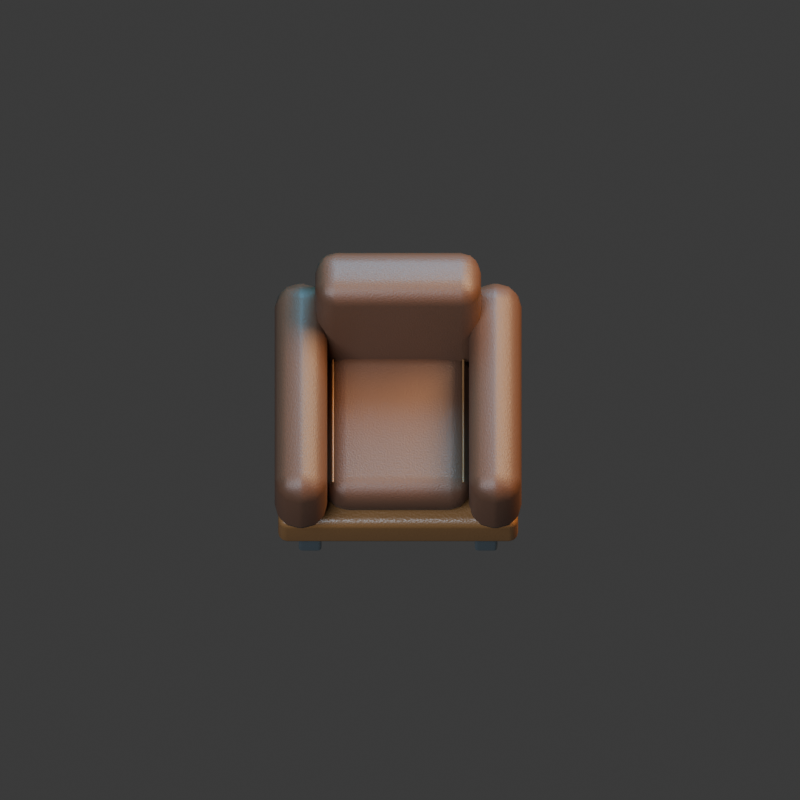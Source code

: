 # Source: armchair.blend  (saved by Blender 4.3.34; exported with 4.5.12 LTS)
import bpy
from mathutils import Matrix  # noqa: F401  (used for matrix-valued properties, if any)

bpy.ops.wm.read_factory_settings(use_empty=True)
scene = bpy.context.scene
scene.name = 'Scene'

# ---- collections
col_collection = bpy.data.collections.new('Collection'); scene.collection.children.link(col_collection)

# ---- materials (node trees are filled in below, after node groups)
mat_steel = bpy.data.materials.new('steel')
mat_steel.diffuse_color = (0.27, 0.32, 0.35, 1.0)
mat_wood = bpy.data.materials.new('wood')
mat_wood.diffuse_color = (0.17, 0.075, 0.025, 1.0)
mat_leather = bpy.data.materials.new('leather')
mat_leather.diffuse_color = (0.085, 0.035, 0.018, 1.0)

# ---- material node trees
mat_steel.use_nodes = True; mat_steel.node_tree.nodes.clear()
_N = mat_steel.node_tree.nodes; _L = mat_steel.node_tree.links
n0 = _N.new('ShaderNodeBsdfPrincipled'); n0.name = 'Principled BSDF'; n0.location = (10, 300)
n0.inputs[0].default_value = (0.27, 0.32, 0.35, 1.0)
n0.inputs[1].default_value = 0.85
n0.inputs[2].default_value = 0.27
n1 = _N.new('ShaderNodeOutputMaterial'); n1.name = 'Material Output'; n1.location = (300, 300)
n2 = _N.new('ShaderNodeTexNoise'); n2.name = 'Noise Texture'; n2.location = (0, 0)
n2.inputs[2].default_value = 95.0
n3 = _N.new('ShaderNodeBump'); n3.name = 'Bump'; n3.location = (0, 0)
n3.inputs[0].default_value = 0.15
n3.inputs[1].default_value = 0.025
n3.inputs[2].default_value = 1.0
_L.new(n0.outputs[0], n1.inputs[0])
_L.new(n2.outputs[0], n3.inputs[3])
_L.new(n3.outputs[0], n0.inputs[5])
n1.is_active_output = True
mat_wood.use_nodes = True; mat_wood.node_tree.nodes.clear()
_N = mat_wood.node_tree.nodes; _L = mat_wood.node_tree.links
n0 = _N.new('ShaderNodeBsdfPrincipled'); n0.name = 'Principled BSDF'; n0.location = (10, 300)
n0.inputs[0].default_value = (0.17, 0.075, 0.025, 1.0)
n0.inputs[2].default_value = 0.4
n1 = _N.new('ShaderNodeOutputMaterial'); n1.name = 'Material Output'; n1.location = (300, 300)
n2 = _N.new('ShaderNodeTexNoise'); n2.name = 'Noise Texture'; n2.location = (0, 0)
n2.inputs[2].default_value = 95.0
n3 = _N.new('ShaderNodeBump'); n3.name = 'Bump'; n3.location = (0, 0)
n3.inputs[0].default_value = 0.15
n3.inputs[1].default_value = 0.025
n3.inputs[2].default_value = 1.0
_L.new(n0.outputs[0], n1.inputs[0])
_L.new(n2.outputs[0], n3.inputs[3])
_L.new(n3.outputs[0], n0.inputs[5])
n1.is_active_output = True
mat_leather.use_nodes = True; mat_leather.node_tree.nodes.clear()
_N = mat_leather.node_tree.nodes; _L = mat_leather.node_tree.links
n0 = _N.new('ShaderNodeBsdfPrincipled'); n0.name = 'Principled BSDF'; n0.location = (10, 300)
n0.inputs[0].default_value = (0.085, 0.035, 0.018, 1.0)
n0.inputs[2].default_value = 0.54
n1 = _N.new('ShaderNodeOutputMaterial'); n1.name = 'Material Output'; n1.location = (300, 300)
n2 = _N.new('ShaderNodeTexNoise'); n2.name = 'Noise Texture'; n2.location = (0, 0)
n2.inputs[2].default_value = 95.0
n3 = _N.new('ShaderNodeBump'); n3.name = 'Bump'; n3.location = (0, 0)
n3.inputs[0].default_value = 0.15
n3.inputs[1].default_value = 0.025
n3.inputs[2].default_value = 1.0
_L.new(n0.outputs[0], n1.inputs[0])
_L.new(n2.outputs[0], n3.inputs[3])
_L.new(n3.outputs[0], n0.inputs[5])
n1.is_active_output = True

# ---- world
world_world = bpy.data.worlds.new('World'); scene.world = world_world
world_world.use_nodes = True; world_world.node_tree.nodes.clear()
_N = world_world.node_tree.nodes; _L = world_world.node_tree.links
n0 = _N.new('ShaderNodeOutputWorld'); n0.name = 'World Output'; n0.location = (300, 300)
n1 = _N.new('ShaderNodeBackground'); n1.name = 'Background'; n1.location = (10, 300)
n1.inputs[0].default_value = (0.05088, 0.05088, 0.05088, 1.0)
_L.new(n1.outputs[0], n0.inputs[0])
n0.is_active_output = True
world_world.color = (0.18, 0.22, 0.28)
world_world.sun_shadow_jitter_overblur = 0.0

# ---- cameras
cam_camera_001 = bpy.data.cameras.new('Camera.001')
cam_camera_001.type = 'ORTHO'
cam_camera_001.ortho_scale = 3.5

# ---- lights
light_area = bpy.data.lights.new('Area', 'AREA')
light_area.color = (0.65, 0.82, 1.0)
light_area.energy = 1100.0
light_area.shape = 'DISK'
light_area.size = 5.0
light_area.size_y = 1.0
light_area_001 = bpy.data.lights.new('Area.001', 'AREA')
light_area_001.color = (1.0, 0.64, 0.32)
light_area_001.energy = 1300.0
light_area_001.shape = 'DISK'
light_area_001.size = 4.0
light_area_001.size_y = 1.0
light_area_002 = bpy.data.lights.new('Area.002', 'AREA')
light_area_002.color = (0.12, 0.62, 1.0)
light_area_002.energy = 700.0
light_area_002.shape = 'DISK'
light_area_002.size = 3.0
light_area_002.size_y = 1.0

# ---- meshes
me_cube_020 = bpy.data.meshes.new('Cube.020')
me_cube_020.from_pydata([(-0.05, -0.05, -0.07), (-0.05, -0.05, 0.07), (-0.05, 0.05, -0.07), (-0.05, 0.05, 0.07), (0.05, -0.05, -0.07), (0.05, -0.05, 0.07), (0.05, 0.05, -0.07), (0.05, 0.05, 0.07)], [], [(0, 1, 3, 2), (2, 3, 7, 6), (6, 7, 5, 4), (4, 5, 1, 0), (2, 6, 4, 0), (7, 3, 1, 5)])
_uv = me_cube_020.uv_layers.new(name='UVMap')
_uv.uv.foreach_set('vector', [0.375, 0.0, 0.625, 0.0, 0.625, 0.25, 0.375, 0.25, 0.375, 0.25, 0.625, 0.25, 0.625, 0.5, 0.375, 0.5, 0.375, 0.5, 0.625, 0.5, 0.625, 0.75, 0.375, 0.75, 0.375, 0.75, 0.625, 0.75, 0.625, 1.0, 0.375, 1.0, 0.125, 0.5, 0.375, 0.5, 0.375, 0.75, 0.125, 0.75, 0.625, 0.5, 0.875, 0.5, 0.875, 0.75, 0.625, 0.75])
me_cube_020.materials.append(mat_steel)
me_cube_020.update()
me_cube_021 = bpy.data.meshes.new('Cube.021')
me_cube_021.from_pydata([(-0.05, -0.05, -0.07), (-0.05, -0.05, 0.07), (-0.05, 0.05, -0.07), (-0.05, 0.05, 0.07), (0.05, -0.05, -0.07), (0.05, -0.05, 0.07), (0.05, 0.05, -0.07), (0.05, 0.05, 0.07)], [], [(0, 1, 3, 2), (2, 3, 7, 6), (6, 7, 5, 4), (4, 5, 1, 0), (2, 6, 4, 0), (7, 3, 1, 5)])
_uv = me_cube_021.uv_layers.new(name='UVMap')
_uv.uv.foreach_set('vector', [0.375, 0.0, 0.625, 0.0, 0.625, 0.25, 0.375, 0.25, 0.375, 0.25, 0.625, 0.25, 0.625, 0.5, 0.375, 0.5, 0.375, 0.5, 0.625, 0.5, 0.625, 0.75, 0.375, 0.75, 0.375, 0.75, 0.625, 0.75, 0.625, 1.0, 0.375, 1.0, 0.125, 0.5, 0.375, 0.5, 0.375, 0.75, 0.125, 0.75, 0.625, 0.5, 0.875, 0.5, 0.875, 0.75, 0.625, 0.75])
me_cube_021.materials.append(mat_steel)
me_cube_021.update()
me_cube_022 = bpy.data.meshes.new('Cube.022')
me_cube_022.from_pydata([(-0.05, -0.05, -0.07), (-0.05, -0.05, 0.07), (-0.05, 0.05, -0.07), (-0.05, 0.05, 0.07), (0.05, -0.05, -0.07), (0.05, -0.05, 0.07), (0.05, 0.05, -0.07), (0.05, 0.05, 0.07)], [], [(0, 1, 3, 2), (2, 3, 7, 6), (6, 7, 5, 4), (4, 5, 1, 0), (2, 6, 4, 0), (7, 3, 1, 5)])
_uv = me_cube_022.uv_layers.new(name='UVMap')
_uv.uv.foreach_set('vector', [0.375, 0.0, 0.625, 0.0, 0.625, 0.25, 0.375, 0.25, 0.375, 0.25, 0.625, 0.25, 0.625, 0.5, 0.375, 0.5, 0.375, 0.5, 0.625, 0.5, 0.625, 0.75, 0.375, 0.75, 0.375, 0.75, 0.625, 0.75, 0.625, 1.0, 0.375, 1.0, 0.125, 0.5, 0.375, 0.5, 0.375, 0.75, 0.125, 0.75, 0.625, 0.5, 0.875, 0.5, 0.875, 0.75, 0.625, 0.75])
me_cube_022.materials.append(mat_steel)
me_cube_022.update()
me_cube_023 = bpy.data.meshes.new('Cube.023')
me_cube_023.from_pydata([(-0.05, -0.05, -0.07), (-0.05, -0.05, 0.07), (-0.05, 0.05, -0.07), (-0.05, 0.05, 0.07), (0.05, -0.05, -0.07), (0.05, -0.05, 0.07), (0.05, 0.05, -0.07), (0.05, 0.05, 0.07)], [], [(0, 1, 3, 2), (2, 3, 7, 6), (6, 7, 5, 4), (4, 5, 1, 0), (2, 6, 4, 0), (7, 3, 1, 5)])
_uv = me_cube_023.uv_layers.new(name='UVMap')
_uv.uv.foreach_set('vector', [0.375, 0.0, 0.625, 0.0, 0.625, 0.25, 0.375, 0.25, 0.375, 0.25, 0.625, 0.25, 0.625, 0.5, 0.375, 0.5, 0.375, 0.5, 0.625, 0.5, 0.625, 0.75, 0.375, 0.75, 0.375, 0.75, 0.625, 0.75, 0.625, 1.0, 0.375, 1.0, 0.125, 0.5, 0.375, 0.5, 0.375, 0.75, 0.125, 0.75, 0.625, 0.5, 0.875, 0.5, 0.875, 0.75, 0.625, 0.75])
me_cube_023.materials.append(mat_steel)
me_cube_023.update()
me_cube_024 = bpy.data.meshes.new('Cube.024')
me_cube_024.from_pydata([(-0.525, -0.475, -0.11), (-0.525, -0.475, 0.11), (-0.525, 0.475, -0.11), (-0.525, 0.475, 0.11), (0.525, -0.475, -0.11), (0.525, -0.475, 0.11), (0.525, 0.475, -0.11), (0.525, 0.475, 0.11)], [], [(0, 1, 3, 2), (2, 3, 7, 6), (6, 7, 5, 4), (4, 5, 1, 0), (2, 6, 4, 0), (7, 3, 1, 5)])
_uv = me_cube_024.uv_layers.new(name='UVMap')
_uv.uv.foreach_set('vector', [0.375, 0.0, 0.625, 0.0, 0.625, 0.25, 0.375, 0.25, 0.375, 0.25, 0.625, 0.25, 0.625, 0.5, 0.375, 0.5, 0.375, 0.5, 0.625, 0.5, 0.625, 0.75, 0.375, 0.75, 0.375, 0.75, 0.625, 0.75, 0.625, 1.0, 0.375, 1.0, 0.125, 0.5, 0.375, 0.5, 0.375, 0.75, 0.125, 0.75, 0.625, 0.5, 0.875, 0.5, 0.875, 0.75, 0.625, 0.75])
me_cube_024.materials.append(mat_wood)
me_cube_024.update()
me_cube_025 = bpy.data.meshes.new('Cube.025')
me_cube_025.from_pydata([(-0.3225, -0.36, -0.12), (-0.3225, -0.36, 0.12), (-0.3225, 0.36, -0.12), (-0.3225, 0.36, 0.12), (0.3225, -0.36, -0.12), (0.3225, -0.36, 0.12), (0.3225, 0.36, -0.12), (0.3225, 0.36, 0.12)], [], [(0, 1, 3, 2), (2, 3, 7, 6), (6, 7, 5, 4), (4, 5, 1, 0), (2, 6, 4, 0), (7, 3, 1, 5)])
_uv = me_cube_025.uv_layers.new(name='UVMap')
_uv.uv.foreach_set('vector', [0.375, 0.0, 0.625, 0.0, 0.625, 0.25, 0.375, 0.25, 0.375, 0.25, 0.625, 0.25, 0.625, 0.5, 0.375, 0.5, 0.375, 0.5, 0.625, 0.5, 0.625, 0.75, 0.375, 0.75, 0.375, 0.75, 0.625, 0.75, 0.625, 1.0, 0.375, 1.0, 0.125, 0.5, 0.375, 0.5, 0.375, 0.75, 0.125, 0.75, 0.625, 0.5, 0.875, 0.5, 0.875, 0.75, 0.625, 0.75])
me_cube_025.materials.append(mat_leather)
me_cube_025.update()
me_cube_026 = bpy.data.meshes.new('Cube.026')
me_cube_026.from_pydata([(-0.3625, -0.13, -0.33), (-0.3625, -0.13, 0.33), (-0.3625, 0.13, -0.33), (-0.3625, 0.13, 0.33), (0.3625, -0.13, -0.33), (0.3625, -0.13, 0.33), (0.3625, 0.13, -0.33), (0.3625, 0.13, 0.33)], [], [(0, 1, 3, 2), (2, 3, 7, 6), (6, 7, 5, 4), (4, 5, 1, 0), (2, 6, 4, 0), (7, 3, 1, 5)])
_uv = me_cube_026.uv_layers.new(name='UVMap')
_uv.uv.foreach_set('vector', [0.375, 0.0, 0.625, 0.0, 0.625, 0.25, 0.375, 0.25, 0.375, 0.25, 0.625, 0.25, 0.625, 0.5, 0.375, 0.5, 0.375, 0.5, 0.625, 0.5, 0.625, 0.75, 0.375, 0.75, 0.375, 0.75, 0.625, 0.75, 0.625, 1.0, 0.375, 1.0, 0.125, 0.5, 0.375, 0.5, 0.375, 0.75, 0.125, 0.75, 0.625, 0.5, 0.875, 0.5, 0.875, 0.75, 0.625, 0.75])
me_cube_026.materials.append(mat_leather)
me_cube_026.update()
me_cube_027 = bpy.data.meshes.new('Cube.027')
me_cube_027.from_pydata([(-0.0045, -0.29, -0.0045), (-0.0045, -0.29, 0.0045), (-0.0045, 0.29, -0.0045), (-0.0045, 0.29, 0.0045), (0.0045, -0.29, -0.0045), (0.0045, -0.29, 0.0045), (0.0045, 0.29, -0.0045), (0.0045, 0.29, 0.0045)], [], [(0, 1, 3, 2), (2, 3, 7, 6), (6, 7, 5, 4), (4, 5, 1, 0), (2, 6, 4, 0), (7, 3, 1, 5)])
_uv = me_cube_027.uv_layers.new(name='UVMap')
_uv.uv.foreach_set('vector', [0.375, 0.0, 0.625, 0.0, 0.625, 0.25, 0.375, 0.25, 0.375, 0.25, 0.625, 0.25, 0.625, 0.5, 0.375, 0.5, 0.375, 0.5, 0.625, 0.5, 0.625, 0.75, 0.375, 0.75, 0.375, 0.75, 0.625, 0.75, 0.625, 1.0, 0.375, 1.0, 0.125, 0.5, 0.375, 0.5, 0.375, 0.75, 0.125, 0.75, 0.625, 0.5, 0.875, 0.5, 0.875, 0.75, 0.625, 0.75])
me_cube_027.materials.append(mat_wood)
me_cube_027.update()
me_cube_028 = bpy.data.meshes.new('Cube.028')
me_cube_028.from_pydata([(-0.0045, -0.29, -0.0045), (-0.0045, -0.29, 0.0045), (-0.0045, 0.29, -0.0045), (-0.0045, 0.29, 0.0045), (0.0045, -0.29, -0.0045), (0.0045, -0.29, 0.0045), (0.0045, 0.29, -0.0045), (0.0045, 0.29, 0.0045)], [], [(0, 1, 3, 2), (2, 3, 7, 6), (6, 7, 5, 4), (4, 5, 1, 0), (2, 6, 4, 0), (7, 3, 1, 5)])
_uv = me_cube_028.uv_layers.new(name='UVMap')
_uv.uv.foreach_set('vector', [0.375, 0.0, 0.625, 0.0, 0.625, 0.25, 0.375, 0.25, 0.375, 0.25, 0.625, 0.25, 0.625, 0.5, 0.375, 0.5, 0.375, 0.5, 0.625, 0.5, 0.625, 0.75, 0.375, 0.75, 0.375, 0.75, 0.625, 0.75, 0.625, 1.0, 0.375, 1.0, 0.125, 0.5, 0.375, 0.5, 0.375, 0.75, 0.125, 0.75, 0.625, 0.5, 0.875, 0.5, 0.875, 0.75, 0.625, 0.75])
me_cube_028.materials.append(mat_wood)
me_cube_028.update()
me_cube_029 = bpy.data.meshes.new('Cube.029')
me_cube_029.from_pydata([(-0.115, -0.515, -0.24), (-0.115, -0.515, 0.24), (-0.115, 0.515, -0.24), (-0.115, 0.515, 0.24), (0.115, -0.515, -0.24), (0.115, -0.515, 0.24), (0.115, 0.515, -0.24), (0.115, 0.515, 0.24)], [], [(0, 1, 3, 2), (2, 3, 7, 6), (6, 7, 5, 4), (4, 5, 1, 0), (2, 6, 4, 0), (7, 3, 1, 5)])
_uv = me_cube_029.uv_layers.new(name='UVMap')
_uv.uv.foreach_set('vector', [0.375, 0.0, 0.625, 0.0, 0.625, 0.25, 0.375, 0.25, 0.375, 0.25, 0.625, 0.25, 0.625, 0.5, 0.375, 0.5, 0.375, 0.5, 0.625, 0.5, 0.625, 0.75, 0.375, 0.75, 0.375, 0.75, 0.625, 0.75, 0.625, 1.0, 0.375, 1.0, 0.125, 0.5, 0.375, 0.5, 0.375, 0.75, 0.125, 0.75, 0.625, 0.5, 0.875, 0.5, 0.875, 0.75, 0.625, 0.75])
me_cube_029.materials.append(mat_leather)
me_cube_029.update()
me_cube_030 = bpy.data.meshes.new('Cube.030')
me_cube_030.from_pydata([(-0.115, -0.515, -0.24), (-0.115, -0.515, 0.24), (-0.115, 0.515, -0.24), (-0.115, 0.515, 0.24), (0.115, -0.515, -0.24), (0.115, -0.515, 0.24), (0.115, 0.515, -0.24), (0.115, 0.515, 0.24)], [], [(0, 1, 3, 2), (2, 3, 7, 6), (6, 7, 5, 4), (4, 5, 1, 0), (2, 6, 4, 0), (7, 3, 1, 5)])
_uv = me_cube_030.uv_layers.new(name='UVMap')
_uv.uv.foreach_set('vector', [0.375, 0.0, 0.625, 0.0, 0.625, 0.25, 0.375, 0.25, 0.375, 0.25, 0.625, 0.25, 0.625, 0.5, 0.375, 0.5, 0.375, 0.5, 0.625, 0.5, 0.625, 0.75, 0.375, 0.75, 0.375, 0.75, 0.625, 0.75, 0.625, 1.0, 0.375, 1.0, 0.125, 0.5, 0.375, 0.5, 0.375, 0.75, 0.125, 0.75, 0.625, 0.5, 0.875, 0.5, 0.875, 0.75, 0.625, 0.75])
me_cube_030.materials.append(mat_leather)
me_cube_030.update()

# ---- objects
ob_proppivot = bpy.data.objects.new('PropPivot', None)
ob_camera = bpy.data.objects.new('Camera', cam_camera_001)
ob_area = bpy.data.objects.new('Area', light_area)
ob_area_001 = bpy.data.objects.new('Area.001', light_area_001)
ob_area_002 = bpy.data.objects.new('Area.002', light_area_002)
ob_foot = bpy.data.objects.new('foot', me_cube_020)
ob_foot_001 = bpy.data.objects.new('foot.001', me_cube_021)
ob_foot_002 = bpy.data.objects.new('foot.002', me_cube_022)
ob_foot_003 = bpy.data.objects.new('foot.003', me_cube_023)
ob_underframe = bpy.data.objects.new('underframe', me_cube_024)
ob_seat_cushion = bpy.data.objects.new('seat cushion', me_cube_025)
ob_back_cushion = bpy.data.objects.new('back cushion', me_cube_026)
ob_piping = bpy.data.objects.new('piping', me_cube_027)
ob_piping_001 = bpy.data.objects.new('piping.001', me_cube_028)
ob_rolled_arm = bpy.data.objects.new('rolled arm', me_cube_029)
ob_rolled_arm_001 = bpy.data.objects.new('rolled arm.001', me_cube_030)

# ---- transforms, parenting, visibility, modifiers, constraints
ob_proppivot.location = (0.0, 0.0, 0.0)
ob_camera.location = (0.008182, -4.0, 10.65)
ob_camera.rotation_euler = (0.3805, -0.0, 0.0)
ob_area.location = (-3.0, -4.0, 7.0)
ob_area.rotation_euler = (0.6557, -8.637e-08, -0.6435)
ob_area_001.location = (4.0, 2.0, 6.0)
ob_area_001.rotation_euler = (0.6827, 5.828e-08, 2.034)
ob_area_002.location = (0.0, 4.0, 5.0)
ob_area_002.rotation_euler = (0.7266, 5.808e-08, 3.142)
ob_foot.parent = ob_proppivot
ob_foot.location = (-0.385, -0.405, 0.07)
_m = ob_foot.modifiers.new('formed edges', 'BEVEL')
_m.width = 0.015
_m.width_pct = 0.015
_m.segments = 3
_m = ob_foot.modifiers.new('weighted normals', 'WEIGHTED_NORMAL')
ob_foot_001.parent = ob_proppivot
ob_foot_001.location = (-0.385, 0.405, 0.07)
_m = ob_foot_001.modifiers.new('formed edges', 'BEVEL')
_m.width = 0.015
_m.width_pct = 0.015
_m.segments = 3
_m = ob_foot_001.modifiers.new('weighted normals', 'WEIGHTED_NORMAL')
ob_foot_002.parent = ob_proppivot
ob_foot_002.location = (0.385, -0.405, 0.07)
_m = ob_foot_002.modifiers.new('formed edges', 'BEVEL')
_m.width = 0.015
_m.width_pct = 0.015
_m.segments = 3
_m = ob_foot_002.modifiers.new('weighted normals', 'WEIGHTED_NORMAL')
ob_foot_003.parent = ob_proppivot
ob_foot_003.location = (0.385, 0.405, 0.07)
_m = ob_foot_003.modifiers.new('formed edges', 'BEVEL')
_m.width = 0.015
_m.width_pct = 0.015
_m.segments = 3
_m = ob_foot_003.modifiers.new('weighted normals', 'WEIGHTED_NORMAL')
ob_underframe.parent = ob_proppivot
ob_underframe.location = (0.0, 0.0, 0.25)
_m = ob_underframe.modifiers.new('formed edges', 'BEVEL')
_m.width = 0.04
_m.width_pct = 0.04
_m.segments = 3
_m = ob_underframe.modifiers.new('weighted normals', 'WEIGHTED_NORMAL')
ob_seat_cushion.parent = ob_proppivot
ob_seat_cushion.location = (0.0, -0.08, 0.49)
_m = ob_seat_cushion.modifiers.new('formed edges', 'BEVEL')
_m.segments = 3
_m = ob_seat_cushion.modifiers.new('weighted normals', 'WEIGHTED_NORMAL')
ob_back_cushion.parent = ob_proppivot
ob_back_cushion.location = (0.0, 0.37, 0.8)
ob_back_cushion.rotation_euler = (-0.1396, 0.0, 0.0)
_m = ob_back_cushion.modifiers.new('formed edges', 'BEVEL')
_m.width = 0.09
_m.width_pct = 0.09
_m.segments = 3
_m = ob_back_cushion.modifiers.new('weighted normals', 'WEIGHTED_NORMAL')
ob_piping.parent = ob_proppivot
ob_piping.location = (-0.285, -0.08, 0.602)
_m = ob_piping.modifiers.new('formed edges', 'BEVEL')
_m.width = 0.003
_m.width_pct = 0.003
_m.segments = 3
_m = ob_piping.modifiers.new('weighted normals', 'WEIGHTED_NORMAL')
ob_piping_001.parent = ob_proppivot
ob_piping_001.location = (0.285, -0.08, 0.602)
_m = ob_piping_001.modifiers.new('formed edges', 'BEVEL')
_m.width = 0.003
_m.width_pct = 0.003
_m.segments = 3
_m = ob_piping_001.modifiers.new('weighted normals', 'WEIGHTED_NORMAL')
ob_rolled_arm.parent = ob_proppivot
ob_rolled_arm.location = (-0.425, -0.02, 0.63)
_m = ob_rolled_arm.modifiers.new('formed edges', 'BEVEL')
_m.width = 0.105
_m.width_pct = 0.105
_m.segments = 3
_m = ob_rolled_arm.modifiers.new('weighted normals', 'WEIGHTED_NORMAL')
ob_rolled_arm_001.parent = ob_proppivot
ob_rolled_arm_001.location = (0.425, -0.02, 0.63)
_m = ob_rolled_arm_001.modifiers.new('formed edges', 'BEVEL')
_m.width = 0.105
_m.width_pct = 0.105
_m.segments = 3
_m = ob_rolled_arm_001.modifiers.new('weighted normals', 'WEIGHTED_NORMAL')

# ---- collection membership
scene.collection.objects.link(ob_proppivot)
col_collection.objects.link(ob_camera)
col_collection.objects.link(ob_area)
col_collection.objects.link(ob_area_001)
col_collection.objects.link(ob_area_002)
col_collection.objects.link(ob_foot)
col_collection.objects.link(ob_foot_001)
col_collection.objects.link(ob_foot_002)
col_collection.objects.link(ob_foot_003)
col_collection.objects.link(ob_underframe)
col_collection.objects.link(ob_seat_cushion)
col_collection.objects.link(ob_back_cushion)
col_collection.objects.link(ob_piping)
col_collection.objects.link(ob_piping_001)
col_collection.objects.link(ob_rolled_arm)
col_collection.objects.link(ob_rolled_arm_001)

# ---- scene / render settings (as saved in the file)
scene.camera = ob_camera
scene.frame_start = 1; scene.frame_end = 250; scene.frame_set(1)
scene.render.engine = 'CYCLES'
scene.render.resolution_x = 512
scene.render.resolution_y = 512
scene.render.film_transparent = True
scene.cycles.use_denoising = False
scene.cycles.samples = 96
bpy.context.view_layer.update()
